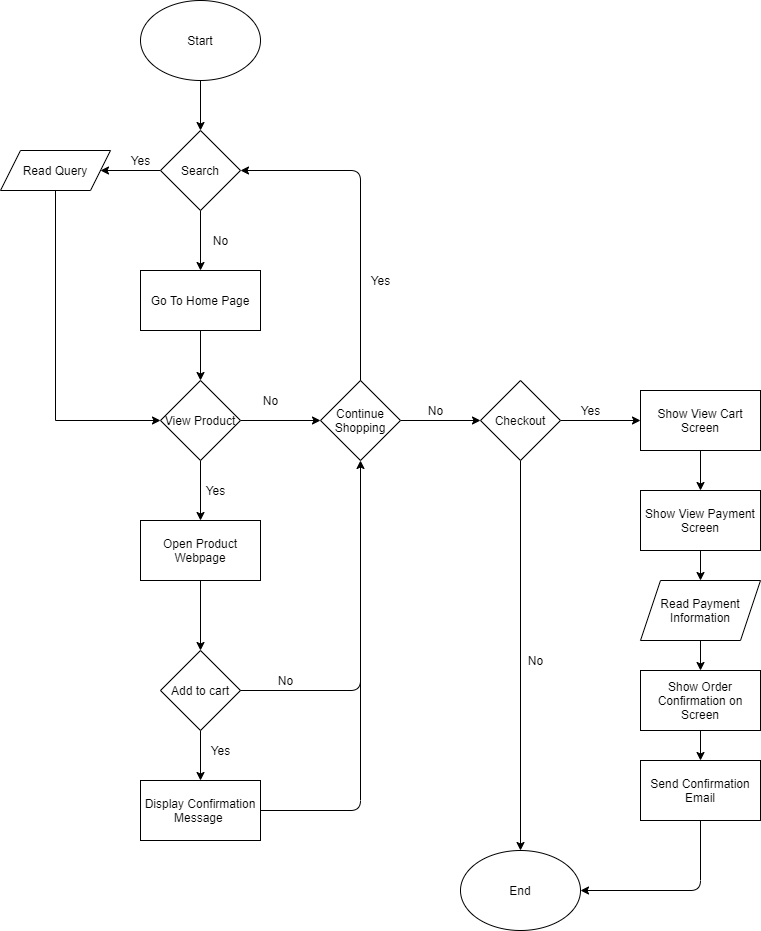

The diagram above was exported from draw.io. Its source (the exported page's mxGraphModel, read from the mxfile embedded in the PNG):
<mxGraphModel dx="1374" dy="790" grid="1" gridSize="10" guides="1" tooltips="1" connect="1" arrows="1" fold="1" page="1" pageScale="1" pageWidth="850" pageHeight="1100" math="0" shadow="0">
  <root>
    <mxCell id="0" />
    <mxCell id="1" parent="0" />
    <mxCell id="2" value="Start" style="ellipse;whiteSpace=wrap;html=1;" vertex="1" parent="1">
      <mxGeometry x="170" y="30" width="120" height="80" as="geometry" />
    </mxCell>
    <mxCell id="25" style="edgeStyle=orthogonalEdgeStyle;rounded=0;orthogonalLoop=1;jettySize=auto;html=1;exitX=0;exitY=0.5;exitDx=0;exitDy=0;entryX=1;entryY=0.5;entryDx=0;entryDy=0;" edge="1" parent="1" source="3" target="8">
      <mxGeometry relative="1" as="geometry" />
    </mxCell>
    <mxCell id="28" value="" style="edgeStyle=orthogonalEdgeStyle;rounded=0;orthogonalLoop=1;jettySize=auto;html=1;" edge="1" parent="1" source="3" target="27">
      <mxGeometry relative="1" as="geometry" />
    </mxCell>
    <mxCell id="3" value="Search" style="rhombus;whiteSpace=wrap;html=1;" vertex="1" parent="1">
      <mxGeometry x="190" y="160" width="80" height="80" as="geometry" />
    </mxCell>
    <mxCell id="5" value="" style="endArrow=classic;html=1;exitX=0.5;exitY=1;exitDx=0;exitDy=0;entryX=0.5;entryY=0;entryDx=0;entryDy=0;" edge="1" parent="1" source="2" target="3">
      <mxGeometry width="50" height="50" relative="1" as="geometry">
        <mxPoint x="560" y="250" as="sourcePoint" />
        <mxPoint x="610" y="200" as="targetPoint" />
      </mxGeometry>
    </mxCell>
    <mxCell id="7" value="Yes" style="text;html=1;align=center;verticalAlign=middle;resizable=0;points=[];autosize=1;" vertex="1" parent="1">
      <mxGeometry x="150" y="180" width="40" height="20" as="geometry" />
    </mxCell>
    <mxCell id="24" style="edgeStyle=orthogonalEdgeStyle;rounded=0;orthogonalLoop=1;jettySize=auto;html=1;exitX=0.5;exitY=1;exitDx=0;exitDy=0;entryX=0;entryY=0.5;entryDx=0;entryDy=0;" edge="1" parent="1" source="8" target="17">
      <mxGeometry relative="1" as="geometry" />
    </mxCell>
    <mxCell id="8" value="Read Query" style="shape=parallelogram;perimeter=parallelogramPerimeter;whiteSpace=wrap;html=1;fixedSize=1;" vertex="1" parent="1">
      <mxGeometry x="30" y="180" width="110" height="40" as="geometry" />
    </mxCell>
    <mxCell id="12" value="No" style="text;html=1;align=center;verticalAlign=middle;resizable=0;points=[];autosize=1;" vertex="1" parent="1">
      <mxGeometry x="235" y="260" width="30" height="20" as="geometry" />
    </mxCell>
    <mxCell id="33" value="" style="edgeStyle=orthogonalEdgeStyle;rounded=0;orthogonalLoop=1;jettySize=auto;html=1;" edge="1" parent="1" source="17" target="32">
      <mxGeometry relative="1" as="geometry" />
    </mxCell>
    <mxCell id="38" value="" style="edgeStyle=orthogonalEdgeStyle;rounded=0;orthogonalLoop=1;jettySize=auto;html=1;" edge="1" parent="1" source="17" target="37">
      <mxGeometry relative="1" as="geometry" />
    </mxCell>
    <mxCell id="17" value="View Product" style="rhombus;whiteSpace=wrap;html=1;" vertex="1" parent="1">
      <mxGeometry x="190" y="410" width="80" height="80" as="geometry" />
    </mxCell>
    <mxCell id="20" value="Display Confirmation Message&amp;nbsp;" style="whiteSpace=wrap;html=1;" vertex="1" parent="1">
      <mxGeometry x="170" y="810" width="120" height="60" as="geometry" />
    </mxCell>
    <mxCell id="29" value="" style="edgeStyle=orthogonalEdgeStyle;rounded=0;orthogonalLoop=1;jettySize=auto;html=1;" edge="1" parent="1" source="27" target="17">
      <mxGeometry relative="1" as="geometry" />
    </mxCell>
    <mxCell id="27" value="Go To Home Page" style="rounded=0;whiteSpace=wrap;html=1;" vertex="1" parent="1">
      <mxGeometry x="170" y="300" width="120" height="60" as="geometry" />
    </mxCell>
    <mxCell id="41" value="" style="edgeStyle=orthogonalEdgeStyle;rounded=0;orthogonalLoop=1;jettySize=auto;html=1;" edge="1" parent="1" source="32" target="40">
      <mxGeometry relative="1" as="geometry" />
    </mxCell>
    <mxCell id="32" value="Open Product Webpage" style="whiteSpace=wrap;html=1;" vertex="1" parent="1">
      <mxGeometry x="170" y="550" width="120" height="60" as="geometry" />
    </mxCell>
    <mxCell id="34" value="Yes" style="text;html=1;align=center;verticalAlign=middle;resizable=0;points=[];autosize=1;" vertex="1" parent="1">
      <mxGeometry x="225" y="510" width="40" height="20" as="geometry" />
    </mxCell>
    <mxCell id="52" value="" style="edgeStyle=orthogonalEdgeStyle;rounded=0;orthogonalLoop=1;jettySize=auto;html=1;" edge="1" parent="1" source="37" target="51">
      <mxGeometry relative="1" as="geometry" />
    </mxCell>
    <mxCell id="37" value="Continue Shopping" style="rhombus;whiteSpace=wrap;html=1;" vertex="1" parent="1">
      <mxGeometry x="350" y="410" width="80" height="80" as="geometry" />
    </mxCell>
    <mxCell id="42" value="" style="edgeStyle=orthogonalEdgeStyle;rounded=0;orthogonalLoop=1;jettySize=auto;html=1;" edge="1" parent="1" source="40" target="20">
      <mxGeometry relative="1" as="geometry" />
    </mxCell>
    <mxCell id="40" value="Add to cart" style="rhombus;whiteSpace=wrap;html=1;" vertex="1" parent="1">
      <mxGeometry x="190" y="680" width="80" height="80" as="geometry" />
    </mxCell>
    <mxCell id="43" value="Yes" style="text;html=1;align=center;verticalAlign=middle;resizable=0;points=[];autosize=1;" vertex="1" parent="1">
      <mxGeometry x="230" y="770" width="40" height="20" as="geometry" />
    </mxCell>
    <mxCell id="44" value="" style="endArrow=classic;html=1;exitX=1;exitY=0.5;exitDx=0;exitDy=0;entryX=0.5;entryY=1;entryDx=0;entryDy=0;" edge="1" parent="1" source="40" target="37">
      <mxGeometry width="50" height="50" relative="1" as="geometry">
        <mxPoint x="470" y="670" as="sourcePoint" />
        <mxPoint x="520" y="620" as="targetPoint" />
        <Array as="points">
          <mxPoint x="390" y="720" />
        </Array>
      </mxGeometry>
    </mxCell>
    <mxCell id="45" value="No" style="text;html=1;align=center;verticalAlign=middle;resizable=0;points=[];autosize=1;" vertex="1" parent="1">
      <mxGeometry x="300" y="700" width="30" height="20" as="geometry" />
    </mxCell>
    <mxCell id="47" value="" style="endArrow=none;html=1;exitX=1;exitY=0.5;exitDx=0;exitDy=0;" edge="1" parent="1" source="20">
      <mxGeometry width="50" height="50" relative="1" as="geometry">
        <mxPoint x="470" y="740" as="sourcePoint" />
        <mxPoint x="390" y="700" as="targetPoint" />
        <Array as="points">
          <mxPoint x="390" y="840" />
        </Array>
      </mxGeometry>
    </mxCell>
    <mxCell id="48" value="No" style="text;html=1;align=center;verticalAlign=middle;resizable=0;points=[];autosize=1;" vertex="1" parent="1">
      <mxGeometry x="285" y="420" width="30" height="20" as="geometry" />
    </mxCell>
    <mxCell id="49" value="" style="endArrow=classic;html=1;exitX=0.5;exitY=0;exitDx=0;exitDy=0;entryX=1;entryY=0.5;entryDx=0;entryDy=0;" edge="1" parent="1" source="37" target="3">
      <mxGeometry width="50" height="50" relative="1" as="geometry">
        <mxPoint x="380" y="410" as="sourcePoint" />
        <mxPoint x="430" y="360" as="targetPoint" />
        <Array as="points">
          <mxPoint x="390" y="200" />
        </Array>
      </mxGeometry>
    </mxCell>
    <mxCell id="50" value="Yes" style="text;html=1;align=center;verticalAlign=middle;resizable=0;points=[];autosize=1;" vertex="1" parent="1">
      <mxGeometry x="390" y="300" width="40" height="20" as="geometry" />
    </mxCell>
    <mxCell id="55" value="" style="edgeStyle=orthogonalEdgeStyle;rounded=0;orthogonalLoop=1;jettySize=auto;html=1;" edge="1" parent="1" source="51" target="54">
      <mxGeometry relative="1" as="geometry" />
    </mxCell>
    <mxCell id="58" value="" style="edgeStyle=orthogonalEdgeStyle;rounded=0;orthogonalLoop=1;jettySize=auto;html=1;" edge="1" parent="1" source="51" target="57">
      <mxGeometry relative="1" as="geometry" />
    </mxCell>
    <mxCell id="51" value="Checkout" style="rhombus;whiteSpace=wrap;html=1;" vertex="1" parent="1">
      <mxGeometry x="510" y="410" width="80" height="80" as="geometry" />
    </mxCell>
    <mxCell id="53" value="No" style="text;html=1;align=center;verticalAlign=middle;resizable=0;points=[];autosize=1;" vertex="1" parent="1">
      <mxGeometry x="450" y="430" width="30" height="20" as="geometry" />
    </mxCell>
    <mxCell id="54" value="End" style="ellipse;whiteSpace=wrap;html=1;" vertex="1" parent="1">
      <mxGeometry x="490" y="880" width="120" height="80" as="geometry" />
    </mxCell>
    <mxCell id="56" value="No" style="text;html=1;align=center;verticalAlign=middle;resizable=0;points=[];autosize=1;" vertex="1" parent="1">
      <mxGeometry x="550" y="680" width="30" height="20" as="geometry" />
    </mxCell>
    <mxCell id="60" value="" style="edgeStyle=orthogonalEdgeStyle;rounded=0;orthogonalLoop=1;jettySize=auto;html=1;" edge="1" parent="1" source="57" target="59">
      <mxGeometry relative="1" as="geometry" />
    </mxCell>
    <mxCell id="57" value="Show View Cart Screen" style="whiteSpace=wrap;html=1;" vertex="1" parent="1">
      <mxGeometry x="670" y="420" width="120" height="60" as="geometry" />
    </mxCell>
    <mxCell id="62" value="" style="edgeStyle=orthogonalEdgeStyle;rounded=0;orthogonalLoop=1;jettySize=auto;html=1;" edge="1" parent="1" source="59" target="61">
      <mxGeometry relative="1" as="geometry" />
    </mxCell>
    <mxCell id="59" value="Show View Payment Screen" style="whiteSpace=wrap;html=1;" vertex="1" parent="1">
      <mxGeometry x="670" y="520" width="120" height="60" as="geometry" />
    </mxCell>
    <mxCell id="64" value="" style="edgeStyle=orthogonalEdgeStyle;rounded=0;orthogonalLoop=1;jettySize=auto;html=1;" edge="1" parent="1" source="61" target="63">
      <mxGeometry relative="1" as="geometry" />
    </mxCell>
    <mxCell id="61" value="Read Payment Information" style="shape=parallelogram;perimeter=parallelogramPerimeter;whiteSpace=wrap;html=1;fixedSize=1;" vertex="1" parent="1">
      <mxGeometry x="670" y="610" width="120" height="60" as="geometry" />
    </mxCell>
    <mxCell id="66" value="" style="edgeStyle=orthogonalEdgeStyle;rounded=0;orthogonalLoop=1;jettySize=auto;html=1;" edge="1" parent="1" source="63" target="65">
      <mxGeometry relative="1" as="geometry" />
    </mxCell>
    <mxCell id="63" value="Show Order Confirmation on Screen" style="whiteSpace=wrap;html=1;" vertex="1" parent="1">
      <mxGeometry x="670" y="700" width="120" height="60" as="geometry" />
    </mxCell>
    <mxCell id="65" value="Send Confirmation Email" style="whiteSpace=wrap;html=1;" vertex="1" parent="1">
      <mxGeometry x="670" y="790" width="120" height="60" as="geometry" />
    </mxCell>
    <mxCell id="67" value="" style="endArrow=classic;html=1;exitX=0.5;exitY=1;exitDx=0;exitDy=0;entryX=1;entryY=0.5;entryDx=0;entryDy=0;" edge="1" parent="1" source="65" target="54">
      <mxGeometry width="50" height="50" relative="1" as="geometry">
        <mxPoint x="490" y="660" as="sourcePoint" />
        <mxPoint x="540" y="610" as="targetPoint" />
        <Array as="points">
          <mxPoint x="730" y="920" />
        </Array>
      </mxGeometry>
    </mxCell>
    <mxCell id="68" value="Yes" style="text;html=1;align=center;verticalAlign=middle;resizable=0;points=[];autosize=1;" vertex="1" parent="1">
      <mxGeometry x="600" y="430" width="40" height="20" as="geometry" />
    </mxCell>
  </root>
</mxGraphModel>